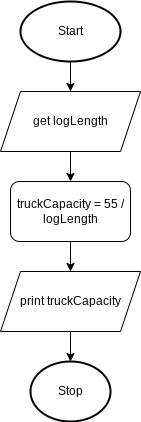

The diagram above was exported from draw.io. Its source (the exported page's mxGraphModel, read from the mxfile embedded in the PNG):
<mxGraphModel dx="1074" dy="709" grid="1" gridSize="10" guides="1" tooltips="1" connect="1" arrows="1" fold="1" page="1" pageScale="1" pageWidth="827" pageHeight="1169" math="0" shadow="0">
  <root>
    <mxCell id="0" />
    <mxCell id="1" parent="0" />
    <mxCell id="UU87T6980Cu5oJlrGXCf-46" style="edgeStyle=none;html=1;exitX=0.5;exitY=1;exitDx=0;exitDy=0;exitPerimeter=0;entryX=0.5;entryY=0;entryDx=0;entryDy=0;" parent="1" source="2" target="UU87T6980Cu5oJlrGXCf-45" edge="1">
      <mxGeometry relative="1" as="geometry" />
    </mxCell>
    <mxCell id="2" value="Start" style="strokeWidth=2;html=1;shape=mxgraph.flowchart.start_1;whiteSpace=wrap;" parent="1" vertex="1">
      <mxGeometry x="80" y="20" width="100" height="60" as="geometry" />
    </mxCell>
    <mxCell id="11" value="Stop" style="strokeWidth=2;html=1;shape=mxgraph.flowchart.start_1;whiteSpace=wrap;" parent="1" vertex="1">
      <mxGeometry x="90" y="380" width="80" height="60" as="geometry" />
    </mxCell>
    <mxCell id="45" style="edgeStyle=none;rounded=0;html=1;exitX=0.5;exitY=1;exitDx=0;exitDy=0;entryX=0.5;entryY=0;entryDx=0;entryDy=0;entryPerimeter=0;" parent="1" source="44" target="11" edge="1">
      <mxGeometry relative="1" as="geometry" />
    </mxCell>
    <mxCell id="44" value="print truckCapacity" style="shape=parallelogram;perimeter=parallelogramPerimeter;whiteSpace=wrap;html=1;fixedSize=1;" parent="1" vertex="1">
      <mxGeometry x="60" y="290" width="140" height="60" as="geometry" />
    </mxCell>
    <mxCell id="UU87T6980Cu5oJlrGXCf-48" style="edgeStyle=none;html=1;exitX=0.5;exitY=1;exitDx=0;exitDy=0;entryX=0.5;entryY=0;entryDx=0;entryDy=0;" parent="1" source="UU87T6980Cu5oJlrGXCf-45" target="UU87T6980Cu5oJlrGXCf-47" edge="1">
      <mxGeometry relative="1" as="geometry" />
    </mxCell>
    <mxCell id="UU87T6980Cu5oJlrGXCf-45" value="get logLength" style="shape=parallelogram;perimeter=parallelogramPerimeter;whiteSpace=wrap;html=1;fixedSize=1;" parent="1" vertex="1">
      <mxGeometry x="60" y="110" width="140" height="60" as="geometry" />
    </mxCell>
    <mxCell id="UU87T6980Cu5oJlrGXCf-49" style="edgeStyle=none;html=1;exitX=0.5;exitY=1;exitDx=0;exitDy=0;entryX=0.5;entryY=0;entryDx=0;entryDy=0;" parent="1" source="UU87T6980Cu5oJlrGXCf-47" target="44" edge="1">
      <mxGeometry relative="1" as="geometry" />
    </mxCell>
    <mxCell id="UU87T6980Cu5oJlrGXCf-47" value="&lt;span&gt;truckCapacity = 55 / logLength&lt;/span&gt;" style="rounded=1;whiteSpace=wrap;html=1;" parent="1" vertex="1">
      <mxGeometry x="70" y="200" width="120" height="60" as="geometry" />
    </mxCell>
  </root>
</mxGraphModel>